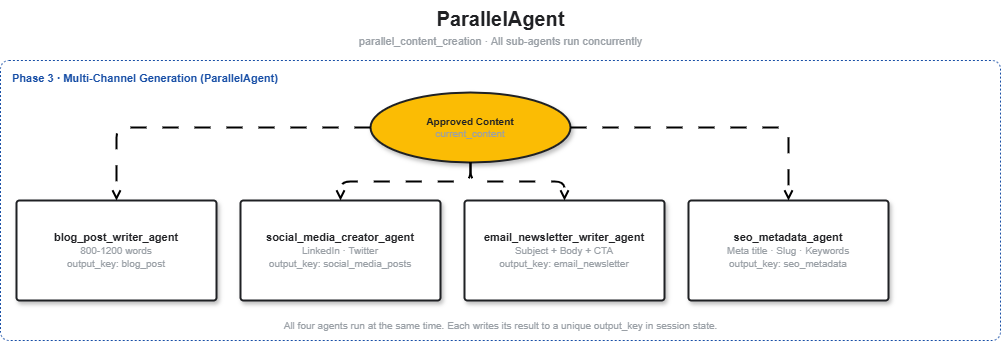

The diagram above was exported from draw.io. Its source (the exported page's mxGraphModel, read from the mxfile embedded in the PNG):
<mxGraphModel dx="1122" dy="662" grid="1" gridSize="10" guides="1" tooltips="1" connect="1" arrows="1" fold="1" page="1" pageScale="1" pageWidth="1169" pageHeight="827" math="0" shadow="0">
  <root>
    <mxCell id="0" />
    <mxCell id="1" parent="0" />
    <mxCell id="title" value="&lt;h2 style=&quot;margin:0;font-size:20px;color:#202124;&quot;&gt;ParallelAgent&lt;/h2&gt;&lt;p style=&quot;margin:4px 0 0;font-size:11px;color:#9aa0a6;&quot;&gt;parallel_content_creation · All sub-agents run concurrently&lt;/p&gt;" style="text;html=1;strokeColor=none;fillColor=none;align=center;verticalAlign=middle;" parent="1" vertex="1">
      <mxGeometry x="100" y="80" width="960" height="54" as="geometry" />
    </mxCell>
    <mxCell id="zone" value="" style="rounded=1;arcSize=3;whiteSpace=wrap;html=1;fillColor=none;strokeColor=#174ea6;strokeWidth=1;dashed=1;dashPattern=2 2;pointerEvents=0;" parent="1" vertex="1">
      <mxGeometry x="80" y="140" width="1000" height="280" as="geometry" />
    </mxCell>
    <mxCell id="zone_label" value="&lt;b style=&quot;color:#174ea6;font-size:11px;&quot;&gt;Phase 3 · Multi-Channel Generation (ParallelAgent)&lt;/b&gt;" style="text;html=1;strokeColor=none;fillColor=none;align=left;verticalAlign=top;" parent="1" vertex="1">
      <mxGeometry x="90" y="144" width="500" height="24" as="geometry" />
    </mxCell>
    <mxCell id="src" value="&lt;b style=&quot;color:#202124;&quot;&gt;Approved Content&lt;/b&gt;&lt;br/&gt;&lt;span style=&quot;font-size:10px;color:#9aa0a6;&quot;&gt;current_content&lt;/span&gt;" style="ellipse;whiteSpace=wrap;html=1;fillColor=#fbbc04;strokeColor=#1f2124;strokeWidth=2;shadow=1;fontSize=10;" parent="1" vertex="1">
      <mxGeometry x="450" y="172" width="200" height="70" as="geometry" />
    </mxCell>
    <mxCell id="blog" value="&lt;b style=&quot;color:#202124;&quot;&gt;blog_post_writer_agent&lt;/b&gt;&lt;br/&gt;&lt;span style=&quot;font-size:10px;color:#9aa0a6;&quot;&gt;800-1200 words&lt;br/&gt;output_key: blog_post&lt;/span&gt;" style="rounded=1;whiteSpace=wrap;html=1;fillColor=#ffffff;strokeColor=#1f2124;strokeWidth=2;shadow=1;arcSize=3;fontSize=11;fontColor=#202124;" parent="1" vertex="1">
      <mxGeometry x="96" y="280" width="200" height="100" as="geometry" />
    </mxCell>
    <mxCell id="social" value="&lt;b style=&quot;color:#202124;&quot;&gt;social_media_creator_agent&lt;/b&gt;&lt;br/&gt;&lt;span style=&quot;font-size:10px;color:#9aa0a6;&quot;&gt;LinkedIn · Twitter&lt;br/&gt;output_key: social_media_posts&lt;/span&gt;" style="rounded=1;whiteSpace=wrap;html=1;fillColor=#ffffff;strokeColor=#1f2124;strokeWidth=2;shadow=1;arcSize=3;fontSize=11;fontColor=#202124;" parent="1" vertex="1">
      <mxGeometry x="320" y="280" width="200" height="100" as="geometry" />
    </mxCell>
    <mxCell id="email" value="&lt;b style=&quot;color:#202124;&quot;&gt;email_newsletter_writer_agent&lt;/b&gt;&lt;br/&gt;&lt;span style=&quot;font-size:10px;color:#9aa0a6;&quot;&gt;Subject + Body + CTA&lt;br/&gt;output_key: email_newsletter&lt;/span&gt;" style="rounded=1;whiteSpace=wrap;html=1;fillColor=#ffffff;strokeColor=#1f2124;strokeWidth=2;shadow=1;arcSize=3;fontSize=11;fontColor=#202124;" parent="1" vertex="1">
      <mxGeometry x="544" y="280" width="200" height="100" as="geometry" />
    </mxCell>
    <mxCell id="seo" value="&lt;b style=&quot;color:#202124;&quot;&gt;seo_metadata_agent&lt;/b&gt;&lt;br/&gt;&lt;span style=&quot;font-size:10px;color:#9aa0a6;&quot;&gt;Meta title · Slug · Keywords&lt;br/&gt;output_key: seo_metadata&lt;/span&gt;" style="rounded=1;whiteSpace=wrap;html=1;fillColor=#ffffff;strokeColor=#1f2124;strokeWidth=2;shadow=1;arcSize=3;fontSize=11;fontColor=#202124;" parent="1" vertex="1">
      <mxGeometry x="768" y="280" width="200" height="100" as="geometry" />
    </mxCell>
    <mxCell id="a1" value="" style="edgeStyle=orthogonalEdgeStyle;rounded=1;html=1;strokeColor=#000000;strokeWidth=2;dashed=1;dashPattern=8 8;endArrow=open;endFill=0;" parent="1" source="src" target="blog" edge="1">
      <mxGeometry relative="1" as="geometry" />
    </mxCell>
    <mxCell id="a2" value="" style="edgeStyle=orthogonalEdgeStyle;rounded=1;html=1;strokeColor=#000000;strokeWidth=2;dashed=1;dashPattern=8 8;endArrow=open;endFill=0;" parent="1" source="src" target="social" edge="1">
      <mxGeometry relative="1" as="geometry" />
    </mxCell>
    <mxCell id="a3" value="" style="edgeStyle=orthogonalEdgeStyle;rounded=1;html=1;strokeColor=#000000;strokeWidth=2;dashed=1;dashPattern=8 8;endArrow=open;endFill=0;" parent="1" source="src" target="email" edge="1">
      <mxGeometry relative="1" as="geometry" />
    </mxCell>
    <mxCell id="a4" value="" style="edgeStyle=orthogonalEdgeStyle;rounded=1;html=1;strokeColor=#000000;strokeWidth=2;dashed=1;dashPattern=8 8;endArrow=open;endFill=0;" parent="1" source="src" target="seo" edge="1">
      <mxGeometry relative="1" as="geometry" />
    </mxCell>
    <mxCell id="note" value="&lt;span style=&quot;font-size:10px;color:#9aa0a6;&quot;&gt;All four agents run at the same time. Each writes its result to a unique output_key in session state.&lt;/span&gt;" style="text;html=1;strokeColor=none;fillColor=none;align=center;verticalAlign=middle;" parent="1" vertex="1">
      <mxGeometry x="80" y="390" width="1000" height="30" as="geometry" />
    </mxCell>
  </root>
</mxGraphModel>